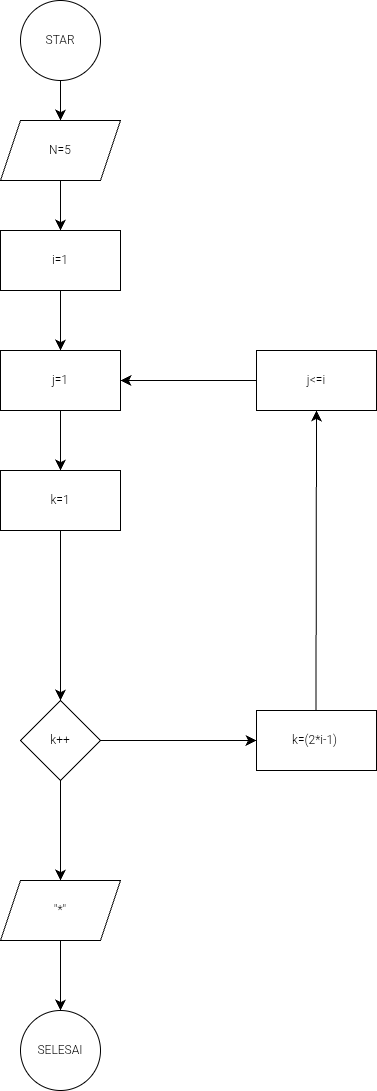

The diagram above was exported from draw.io. Its source (the exported page's mxGraphModel, read from the mxfile embedded in the PNG):
<mxGraphModel dx="695" dy="1268" grid="1" gridSize="10" guides="1" tooltips="1" connect="1" arrows="1" fold="1" page="1" pageScale="1" pageWidth="827" pageHeight="1169" math="0" shadow="0">
  <root>
    <mxCell id="0" />
    <mxCell id="1" parent="0" />
    <mxCell id="bqYOQFcrpKSkd-9oFo08-4" value="" style="edgeStyle=none;curved=1;rounded=0;orthogonalLoop=1;jettySize=auto;html=1;fontSize=12;startSize=8;endSize=8;" parent="1" source="bqYOQFcrpKSkd-9oFo08-2" target="bqYOQFcrpKSkd-9oFo08-3" edge="1">
      <mxGeometry relative="1" as="geometry" />
    </mxCell>
    <mxCell id="bqYOQFcrpKSkd-9oFo08-2" value="&lt;font style=&quot;vertical-align: inherit;&quot; dir=&quot;auto&quot;&gt;&lt;font style=&quot;vertical-align: inherit;&quot; dir=&quot;auto&quot;&gt;STAR&lt;/font&gt;&lt;/font&gt;" style="ellipse;whiteSpace=wrap;html=1;" parent="1" vertex="1">
      <mxGeometry x="374" y="30" width="80" height="80" as="geometry" />
    </mxCell>
    <mxCell id="bqYOQFcrpKSkd-9oFo08-6" value="" style="edgeStyle=none;curved=1;rounded=0;orthogonalLoop=1;jettySize=auto;html=1;fontSize=12;startSize=8;endSize=8;entryX=0.5;entryY=0;entryDx=0;entryDy=0;" parent="1" source="bqYOQFcrpKSkd-9oFo08-3" target="bqYOQFcrpKSkd-9oFo08-8" edge="1">
      <mxGeometry relative="1" as="geometry">
        <mxPoint x="240" y="240" as="targetPoint" />
      </mxGeometry>
    </mxCell>
    <mxCell id="bqYOQFcrpKSkd-9oFo08-3" value="&lt;font style=&quot;vertical-align: inherit;&quot; dir=&quot;auto&quot;&gt;&lt;font style=&quot;vertical-align: inherit;&quot; dir=&quot;auto&quot;&gt;N=5&lt;/font&gt;&lt;/font&gt;" style="shape=parallelogram;perimeter=parallelogramPerimeter;whiteSpace=wrap;html=1;fixedSize=1;" parent="1" vertex="1">
      <mxGeometry x="354" y="150" width="120" height="60" as="geometry" />
    </mxCell>
    <mxCell id="bqYOQFcrpKSkd-9oFo08-10" value="" style="edgeStyle=none;curved=1;rounded=0;orthogonalLoop=1;jettySize=auto;html=1;fontSize=12;startSize=8;endSize=8;" parent="1" source="bqYOQFcrpKSkd-9oFo08-8" target="bqYOQFcrpKSkd-9oFo08-9" edge="1">
      <mxGeometry relative="1" as="geometry" />
    </mxCell>
    <mxCell id="bqYOQFcrpKSkd-9oFo08-8" value="&lt;font style=&quot;vertical-align: inherit;&quot; dir=&quot;auto&quot;&gt;&lt;font style=&quot;vertical-align: inherit;&quot; dir=&quot;auto&quot;&gt;&lt;font style=&quot;vertical-align: inherit;&quot; dir=&quot;auto&quot;&gt;&lt;font style=&quot;vertical-align: inherit;&quot; dir=&quot;auto&quot;&gt;&lt;font style=&quot;vertical-align: inherit;&quot; dir=&quot;auto&quot;&gt;&lt;font style=&quot;vertical-align: inherit;&quot; dir=&quot;auto&quot;&gt;i=1&lt;/font&gt;&lt;/font&gt;&lt;/font&gt;&lt;/font&gt;&lt;/font&gt;&lt;/font&gt;" style="whiteSpace=wrap;html=1;" parent="1" vertex="1">
      <mxGeometry x="354" y="260" width="120" height="60" as="geometry" />
    </mxCell>
    <mxCell id="bqYOQFcrpKSkd-9oFo08-12" value="" style="edgeStyle=none;curved=1;rounded=0;orthogonalLoop=1;jettySize=auto;html=1;fontSize=12;startSize=8;endSize=8;" parent="1" source="bqYOQFcrpKSkd-9oFo08-9" target="bqYOQFcrpKSkd-9oFo08-11" edge="1">
      <mxGeometry relative="1" as="geometry" />
    </mxCell>
    <mxCell id="bqYOQFcrpKSkd-9oFo08-9" value="&lt;font style=&quot;vertical-align: inherit;&quot; dir=&quot;auto&quot;&gt;&lt;font style=&quot;vertical-align: inherit;&quot; dir=&quot;auto&quot;&gt;j=1&lt;/font&gt;&lt;/font&gt;" style="whiteSpace=wrap;html=1;" parent="1" vertex="1">
      <mxGeometry x="354" y="380" width="120" height="60" as="geometry" />
    </mxCell>
    <mxCell id="bqYOQFcrpKSkd-9oFo08-14" value="" style="edgeStyle=none;curved=1;rounded=0;orthogonalLoop=1;jettySize=auto;html=1;fontSize=12;startSize=8;endSize=8;" parent="1" source="bqYOQFcrpKSkd-9oFo08-11" target="bqYOQFcrpKSkd-9oFo08-13" edge="1">
      <mxGeometry relative="1" as="geometry" />
    </mxCell>
    <mxCell id="bqYOQFcrpKSkd-9oFo08-11" value="&lt;font style=&quot;vertical-align: inherit;&quot; dir=&quot;auto&quot;&gt;&lt;font style=&quot;vertical-align: inherit;&quot; dir=&quot;auto&quot;&gt;k=1&lt;/font&gt;&lt;/font&gt;" style="whiteSpace=wrap;html=1;" parent="1" vertex="1">
      <mxGeometry x="354" y="500" width="120" height="60" as="geometry" />
    </mxCell>
    <mxCell id="bqYOQFcrpKSkd-9oFo08-17" value="" style="edgeStyle=none;curved=1;rounded=0;orthogonalLoop=1;jettySize=auto;html=1;fontSize=12;startSize=8;endSize=8;" parent="1" source="bqYOQFcrpKSkd-9oFo08-13" target="bqYOQFcrpKSkd-9oFo08-16" edge="1">
      <mxGeometry relative="1" as="geometry" />
    </mxCell>
    <mxCell id="bqYOQFcrpKSkd-9oFo08-21" value="" style="edgeStyle=none;curved=1;rounded=0;orthogonalLoop=1;jettySize=auto;html=1;fontSize=12;startSize=8;endSize=8;" parent="1" source="bqYOQFcrpKSkd-9oFo08-13" target="bqYOQFcrpKSkd-9oFo08-20" edge="1">
      <mxGeometry relative="1" as="geometry" />
    </mxCell>
    <mxCell id="bqYOQFcrpKSkd-9oFo08-13" value="&lt;font style=&quot;vertical-align: inherit;&quot; dir=&quot;auto&quot;&gt;&lt;font style=&quot;vertical-align: inherit;&quot; dir=&quot;auto&quot;&gt;k++&lt;/font&gt;&lt;/font&gt;" style="rhombus;whiteSpace=wrap;html=1;" parent="1" vertex="1">
      <mxGeometry x="374" y="730" width="80" height="80" as="geometry" />
    </mxCell>
    <mxCell id="bqYOQFcrpKSkd-9oFo08-19" value="" style="edgeStyle=none;curved=1;rounded=0;orthogonalLoop=1;jettySize=auto;html=1;fontSize=12;startSize=8;endSize=8;" parent="1" source="bqYOQFcrpKSkd-9oFo08-16" target="bqYOQFcrpKSkd-9oFo08-18" edge="1">
      <mxGeometry relative="1" as="geometry" />
    </mxCell>
    <mxCell id="bqYOQFcrpKSkd-9oFo08-16" value="&lt;font style=&quot;vertical-align: inherit;&quot; dir=&quot;auto&quot;&gt;&lt;font style=&quot;vertical-align: inherit;&quot; dir=&quot;auto&quot;&gt;&quot;*&quot;&lt;/font&gt;&lt;/font&gt;" style="shape=parallelogram;perimeter=parallelogramPerimeter;whiteSpace=wrap;html=1;fixedSize=1;" parent="1" vertex="1">
      <mxGeometry x="354" y="910" width="120" height="60" as="geometry" />
    </mxCell>
    <mxCell id="bqYOQFcrpKSkd-9oFo08-18" value="&lt;font style=&quot;vertical-align: inherit;&quot; dir=&quot;auto&quot;&gt;&lt;font style=&quot;vertical-align: inherit;&quot; dir=&quot;auto&quot;&gt;SELESAI&lt;/font&gt;&lt;/font&gt;" style="ellipse;whiteSpace=wrap;html=1;" parent="1" vertex="1">
      <mxGeometry x="374" y="1040" width="80" height="80" as="geometry" />
    </mxCell>
    <mxCell id="bqYOQFcrpKSkd-9oFo08-20" value="&lt;font style=&quot;vertical-align: inherit;&quot; dir=&quot;auto&quot;&gt;&lt;font style=&quot;vertical-align: inherit;&quot; dir=&quot;auto&quot;&gt;k=(2*i-1)&amp;nbsp;&lt;/font&gt;&lt;/font&gt;" style="whiteSpace=wrap;html=1;" parent="1" vertex="1">
      <mxGeometry x="610" y="740" width="120" height="60" as="geometry" />
    </mxCell>
    <mxCell id="bqYOQFcrpKSkd-9oFo08-24" value="" style="edgeStyle=none;orthogonalLoop=1;jettySize=auto;html=1;rounded=0;fontSize=12;startSize=8;endSize=8;curved=1;entryX=0.5;entryY=1;entryDx=0;entryDy=0;" parent="1" target="bqYOQFcrpKSkd-9oFo08-26" edge="1">
      <mxGeometry width="140" relative="1" as="geometry">
        <mxPoint x="669.5" y="740" as="sourcePoint" />
        <mxPoint x="670" y="570" as="targetPoint" />
        <Array as="points" />
      </mxGeometry>
    </mxCell>
    <mxCell id="bqYOQFcrpKSkd-9oFo08-26" value="&lt;font style=&quot;vertical-align: inherit;&quot; dir=&quot;auto&quot;&gt;&lt;font style=&quot;vertical-align: inherit;&quot; dir=&quot;auto&quot;&gt;j&amp;lt;=i&lt;/font&gt;&lt;/font&gt;" style="whiteSpace=wrap;html=1;" parent="1" vertex="1">
      <mxGeometry x="610" y="380" width="120" height="60" as="geometry" />
    </mxCell>
    <mxCell id="bqYOQFcrpKSkd-9oFo08-28" value="" style="edgeStyle=none;orthogonalLoop=1;jettySize=auto;html=1;rounded=0;fontSize=12;startSize=8;endSize=8;curved=1;entryX=1;entryY=0.5;entryDx=0;entryDy=0;" parent="1" target="bqYOQFcrpKSkd-9oFo08-9" edge="1">
      <mxGeometry width="140" relative="1" as="geometry">
        <mxPoint x="610" y="410" as="sourcePoint" />
        <mxPoint x="480" y="409.67" as="targetPoint" />
        <Array as="points" />
      </mxGeometry>
    </mxCell>
  </root>
</mxGraphModel>